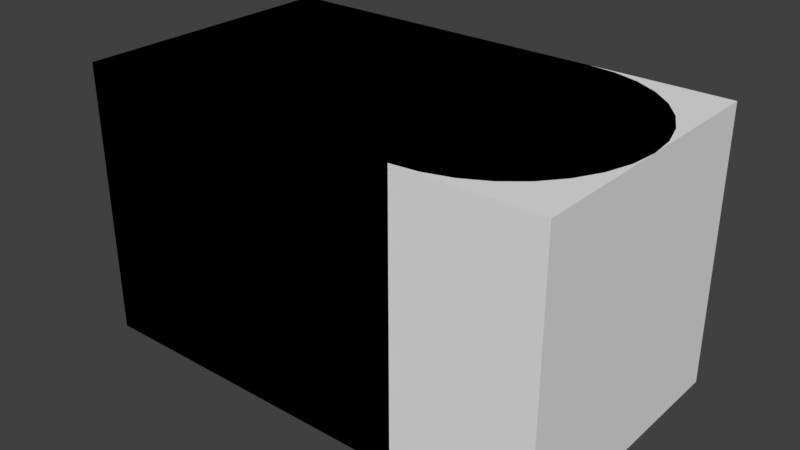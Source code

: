 # Source: CalcButtons.blend  (saved by Blender 2.79.0; exported with 4.5.12 LTS)
import bpy
from mathutils import Matrix  # noqa: F401  (used for matrix-valued properties, if any)

bpy.ops.wm.read_factory_settings(use_empty=True)
scene = bpy.context.scene
scene.name = 'Scene'

# ---- collections
col_collection_1 = bpy.data.collections.new('Collection 1'); scene.collection.children.link(col_collection_1)

# ---- materials (node trees are filled in below, after node groups)
mat_material = bpy.data.materials.new('Material')
mat_material.alpha_threshold = 0.0
mat_material.use_transparent_shadow = False
mat_material.roughness = 0.5
mat_material.line_color = (0.0, 0.0, 0.0, 1.0)

# ---- material node trees

# ---- world
world_world = bpy.data.worlds.new('World'); scene.world = world_world
world_world.color = (0.05088, 0.05088, 0.05088)
world_world.use_sun_shadow = False
world_world.sun_shadow_jitter_overblur = 0.0
world_world.cycles.sampling_method = 'MANUAL'

# ---- meshes
me_cube_003 = bpy.data.meshes.new('Cube.003')
me_cube_003.from_pydata([(-1.75, -1.0, -1.0), (-1.75, -1.0, 1.0), (-1.75, 1.0, -1.0), (-1.75, 1.0, 1.0), (1.75, -1.0, -1.0), (1.75, -1.0, 1.0), (1.75, 1.0, -1.0), (1.75, 1.0, 1.0)], [], [(0, 1, 3, 2), (2, 3, 7, 6), (6, 7, 5, 4), (4, 5, 1, 0), (2, 6, 4, 0), (7, 3, 1, 5)])
me_cube_003.use_remesh_preserve_volume = False
me_cube_003.use_remesh_preserve_attributes = False
me_cube_003.use_mirror_vertex_groups = False
me_cube_003.update()
me_cube_002 = bpy.data.meshes.new('Cube.002')
me_cube_002.from_pydata([(-1.75, -1.0, -1.0), (-1.75, -1.0, 1.0), (-1.75, 1.0, -1.0), (-1.75, 1.0, 1.0), (0.75, -1.0, -1.0), (0.75, -1.0, 1.0), (0.75, 1.0, -1.0), (0.75, 1.0, 1.0), (0.75, 1.0, -1.0), (0.75, 1.0, 1.0), (0.9451, 0.9808, -1.0), (0.9451, 0.9808, 1.0), (1.133, 0.9239, -1.0), (1.133, 0.9239, 1.0), (1.306, 0.8315, -1.0), (1.306, 0.8315, 1.0), (1.457, 0.7071, -1.0), (1.457, 0.7071, 1.0), (1.581, 0.5556, -1.0), (1.581, 0.5556, 1.0), (1.674, 0.3827, -1.0), (1.674, 0.3827, 1.0), (1.731, 0.1951, -1.0), (1.731, 0.1951, 1.0), (1.75, 7.55e-08, -1.0), (1.75, 7.55e-08, 1.0), (1.731, -0.1951, -1.0), (1.731, -0.1951, 1.0), (1.674, -0.3827, -1.0), (1.674, -0.3827, 1.0), (1.581, -0.5556, -1.0), (1.581, -0.5556, 1.0), (1.457, -0.7071, -1.0), (1.457, -0.7071, 1.0), (1.306, -0.8315, -1.0), (1.306, -0.8315, 1.0), (1.133, -0.9239, -1.0), (1.133, -0.9239, 1.0), (0.9451, -0.9808, -1.0), (0.9451, -0.9808, 1.0), (0.75, -1.0, -1.0), (0.75, -1.0, 1.0)], [], [(0, 1, 3, 2), (2, 3, 7, 6), (4, 5, 1, 0), (2, 6, 4, 0), (7, 3, 1, 5), (8, 9, 11, 10), (10, 11, 13, 12), (12, 13, 15, 14), (14, 15, 17, 16), (16, 17, 19, 18), (18, 19, 21, 20), (20, 21, 23, 22), (22, 23, 25, 24), (24, 25, 27, 26), (26, 27, 29, 28), (28, 29, 31, 30), (30, 31, 33, 32), (32, 33, 35, 34), (34, 35, 37, 36), (36, 37, 39, 38), (38, 39, 41, 40), (5, 41, 39, 37, 35, 33, 31, 29, 27, 25, 23, 21, 19, 17, 15, 13, 11, 9, 7), (6, 8, 10, 12, 14, 16, 18, 20, 22, 24, 26, 28, 30, 32, 34, 36, 38, 40, 4)])
me_cube_002.use_remesh_preserve_volume = False
me_cube_002.use_remesh_preserve_attributes = False
me_cube_002.use_mirror_vertex_groups = False
me_cube_002.update()
me_cube = bpy.data.meshes.new('Cube')
me_cube.from_pydata([(0.0, -1.0, -1.0), (0.0, -1.0, 1.0), (0.0, 1.0, -1.0), (0.0, 1.0, 1.0), (0.75, -1.0, -1.0), (0.75, -1.0, 1.0), (0.75, 1.0, -1.0), (0.75, 1.0, 1.0), (0.75, 1.0, -1.0), (0.75, 1.0, 1.0), (0.9451, 0.9808, -1.0), (0.9451, 0.9808, 1.0), (1.133, 0.9239, -1.0), (1.133, 0.9239, 1.0), (1.306, 0.8315, -1.0), (1.306, 0.8315, 1.0), (1.457, 0.7071, -1.0), (1.457, 0.7071, 1.0), (1.581, 0.5556, -1.0), (1.581, 0.5556, 1.0), (1.674, 0.3827, -1.0), (1.674, 0.3827, 1.0), (1.731, 0.1951, -1.0), (1.731, 0.1951, 1.0), (1.75, 7.55e-08, -1.0), (1.75, 7.55e-08, 1.0), (1.731, -0.1951, -1.0), (1.731, -0.1951, 1.0), (1.674, -0.3827, -1.0), (1.674, -0.3827, 1.0), (1.581, -0.5556, -1.0), (1.581, -0.5556, 1.0), (1.457, -0.7071, -1.0), (1.457, -0.7071, 1.0), (1.306, -0.8315, -1.0), (1.306, -0.8315, 1.0), (1.133, -0.9239, -1.0), (1.133, -0.9239, 1.0), (0.9451, -0.9808, -1.0), (0.9451, -0.9808, 1.0), (0.75, -1.0, -1.0), (0.75, -1.0, 1.0)], [], [(2, 3, 7, 6), (4, 5, 1, 0), (2, 6, 4, 0), (7, 3, 1, 5), (8, 9, 11, 10), (10, 11, 13, 12), (12, 13, 15, 14), (14, 15, 17, 16), (16, 17, 19, 18), (18, 19, 21, 20), (20, 21, 23, 22), (22, 23, 25, 24), (24, 25, 27, 26), (26, 27, 29, 28), (28, 29, 31, 30), (30, 31, 33, 32), (32, 33, 35, 34), (34, 35, 37, 36), (36, 37, 39, 38), (38, 39, 41, 40), (9, 41, 39, 37, 35, 33, 31, 29, 27, 25, 23, 21, 19, 17, 15, 13, 11), (6, 8, 10, 12, 14, 16, 18, 20, 22, 24, 26, 28, 30, 32, 34, 36, 38, 40, 4)])
me_cube.materials.append(mat_material)
me_cube.use_remesh_preserve_volume = False
me_cube.use_remesh_preserve_attributes = False
me_cube.use_mirror_vertex_groups = False
me_cube.update()

# ---- objects
ob_middle_button = bpy.data.objects.new('Middle Button', me_cube_003)
ob_half_button = bpy.data.objects.new('Half Button', me_cube_002)
ob_full_button = bpy.data.objects.new('Full Button', me_cube)

# ---- transforms, parenting, visibility, modifiers, constraints
ob_middle_button.location = (0.0, 0.0, 0.0)
ob_middle_button.lineart.crease_threshold = 0.0
ob_half_button.location = (0.0, 0.0, 0.0)
ob_half_button.lineart.crease_threshold = 0.0
ob_full_button.location = (0.0, 0.0, 0.0)
ob_full_button.lock_rotations_4d = False
ob_full_button.empty_display_type = 'ARROWS'
ob_full_button.lineart.crease_threshold = 0.0
_m = ob_full_button.modifiers.new('Mirror', 'MIRROR')

# ---- collection membership
col_collection_1.objects.link(ob_middle_button)
col_collection_1.objects.link(ob_half_button)
col_collection_1.objects.link(ob_full_button)

# ---- scene / render settings (as saved in the file)
scene.frame_start = 1; scene.frame_end = 250; scene.frame_set(0)
scene.render.engine = 'BLENDER_EEVEE_NEXT'
scene.render.resolution_percentage = 50
scene.render.dither_intensity = 0.0
scene.cycles.use_denoising = False
scene.cycles.samples = 128
scene.cycles.sampling_pattern = 'TABULATED_SOBOL'
scene.cycles.use_adaptive_sampling = False
scene.cycles.use_light_tree = False
scene.cycles.blur_glossy = 0.0
scene.cycles.sample_clamp_indirect = 0.0
scene.view_settings.view_transform = 'Standard'
bpy.context.view_layer.update()

# ---- added for rendering (the .blend has no active camera and no usable light): camera, sun
cam_auto = bpy.data.cameras.new('AutoCamera')
cam_auto.lens = 50.0
cam_auto.sensor_width = 36.0
cam_auto.clip_end = 1000.0
ob_auto_camera = bpy.data.objects.new('AutoCamera', cam_auto)
scene.collection.objects.link(ob_auto_camera)
ob_auto_camera.location = (4.16351, -4.99621, 3.33081)
ob_auto_camera.rotation_euler = (1.09748, -7.21219e-08, 0.694738)
scene.camera = ob_auto_camera
light_auto_sun = bpy.data.lights.new('AutoSun', 'SUN')
light_auto_sun.energy = 3.0
light_auto_sun.angle = 0.0523599
ob_auto_sun = bpy.data.objects.new('AutoSun', light_auto_sun)
scene.collection.objects.link(ob_auto_sun)
ob_auto_sun.rotation_euler = (0.872665, 0.174533, 0.523599)
bpy.context.view_layer.update()
